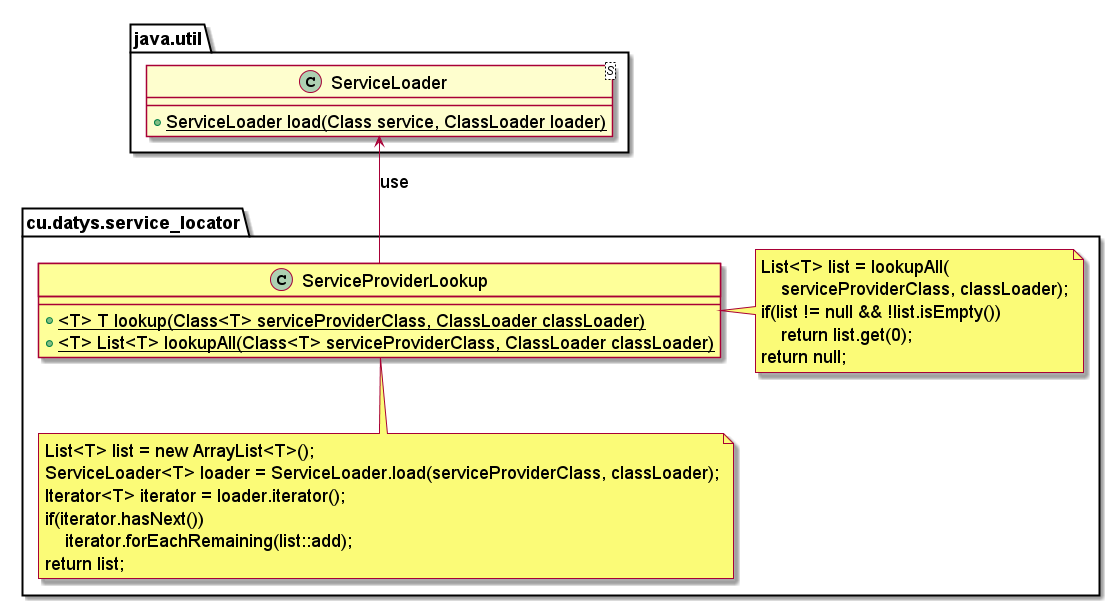

The diagram above was rendered by PlantUML. Its source (embedded in the PNG):
@startuml

skinparam backgroundcolor transparent
skinparam classFontSize 18
skinparam noteFontSize 18
skinparam arrowFontSize 18
skinparam classAttributeFontSize 18
skinparam packageFontSize 18

skinparam titleFontColor #5cb85c

'Title Module service_locator


namespace cu.datys.service_locator{


    class ServiceProviderLookup #FEFF99{
        + {static} <T> T lookup(Class<T> serviceProviderClass, ClassLoader classLoader)
        + {static} <T> List<T> lookupAll(Class<T> serviceProviderClass, ClassLoader classLoader)
    }

    ServiceProviderLookup -up-> java.util.ServiceLoader: use

    note right of ServiceProviderLookup
        List<T> list = lookupAll(
            serviceProviderClass, classLoader);
        if(list != null && !list.isEmpty())
            return list.get(0);
        return null;
    end note

    note bottom of ServiceProviderLookup
        List<T> list = new ArrayList<T>();
        ServiceLoader<T> loader = ServiceLoader.load(serviceProviderClass, classLoader);
        Iterator<T> iterator = loader.iterator();
        if(iterator.hasNext())
            iterator.forEachRemaining(list::add);
        return list;
    end note

}

namespace java.util{
    class ServiceLoader<S>{
        + {static} ServiceLoader load(Class service, ClassLoader loader)
    }
}


@enduml